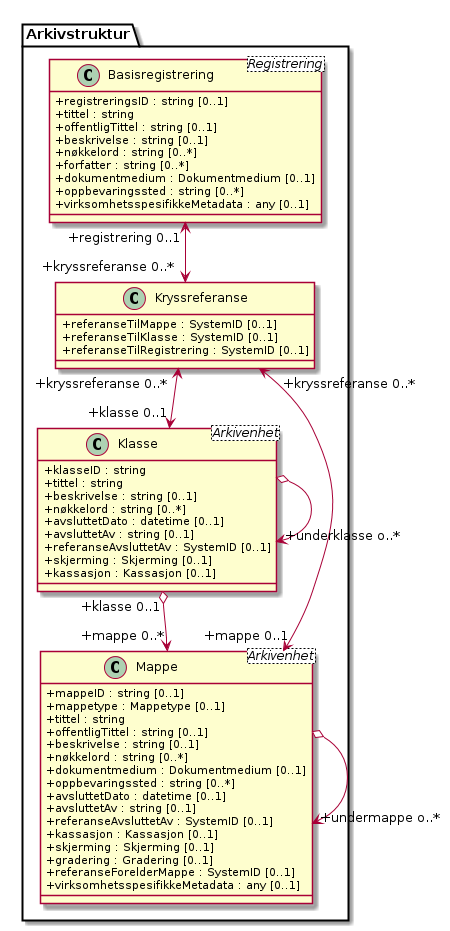

The diagram above was rendered by PlantUML. Its source (embedded in the PNG):
@startuml
skinparam classAttributeIconSize 0
class Arkivstruktur.Basisregistrering <Registrering> {
  +registreringsID : string [0..1]
  +tittel : string
  +offentligTittel : string [0..1]
  +beskrivelse : string [0..1]
  +nøkkelord : string [0..*]
  +forfatter : string [0..*]
  +dokumentmedium : Dokumentmedium [0..1]
  +oppbevaringssted : string [0..*]
  +virksomhetsspesifikkeMetadata : any [0..1]
}
class Arkivstruktur.Klasse <Arkivenhet> {
  +klasseID : string
  +tittel : string
  +beskrivelse : string [0..1]
  +nøkkelord : string [0..*]
  +avsluttetDato : datetime [0..1]
  +avsluttetAv : string [0..1]
  +referanseAvsluttetAv : SystemID [0..1]
  +skjerming : Skjerming [0..1]
  +kassasjon : Kassasjon [0..1]
}
class Arkivstruktur.Mappe <Arkivenhet> {
  +mappeID : string [0..1]
  +mappetype : Mappetype [0..1]
  +tittel : string
  +offentligTittel : string [0..1]
  +beskrivelse : string [0..1]
  +nøkkelord : string [0..*]
  +dokumentmedium : Dokumentmedium [0..1]
  +oppbevaringssted : string [0..*]
  +avsluttetDato : datetime [0..1]
  +avsluttetAv : string [0..1]
  +referanseAvsluttetAv : SystemID [0..1]
  +kassasjon : Kassasjon [0..1]
  +skjerming : Skjerming [0..1]
  +gradering : Gradering [0..1]
  +referanseForelderMappe : SystemID [0..1]
  +virksomhetsspesifikkeMetadata : any [0..1]
}
class Arkivstruktur.Kryssreferanse {
  +referanseTilMappe : SystemID [0..1]
  +referanseTilKlasse : SystemID [0..1]
  +referanseTilRegistrering : SystemID [0..1]
}

Arkivstruktur.Basisregistrering "+registrering 0..1" <--> "+kryssreferanse 0..*" Arkivstruktur.Kryssreferanse
Arkivstruktur.Kryssreferanse "+kryssreferanse 0..*" <--> "+mappe 0..1" Arkivstruktur.Mappe
Arkivstruktur.Kryssreferanse "+kryssreferanse 0..*" <--> "+klasse 0..1" Arkivstruktur.Klasse
Arkivstruktur.Klasse o-> "+underklasse o..*" Arkivstruktur.Klasse
Arkivstruktur.Mappe o-> "+undermappe o..*" Arkivstruktur.Mappe
Arkivstruktur.Klasse "+klasse 0..1" o--> "+mappe 0..*" Arkivstruktur.Mappe
@enduml